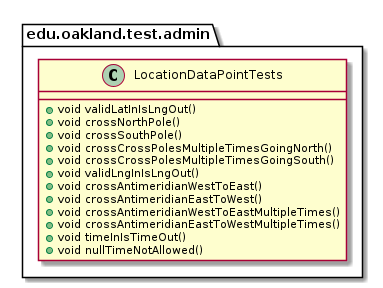

The diagram above was rendered by PlantUML. Its source (embedded in the PNG):
@startuml LocationDataPointTests

package edu.oakland.test.admin {
    class LocationDataPointTests {
        + void validLatInIsLngOut()
        + void crossNorthPole()
        + void crossSouthPole()
        + void crossCrossPolesMultipleTimesGoingNorth()
        + void crossCrossPolesMultipleTimesGoingSouth()
        + void validLngInIsLngOut()
        + void crossAntimeridianWestToEast()
        + void crossAntimeridianEastToWest()
        + void crossAntimeridianWestToEastMultipleTimes()
        + void crossAntimeridianEastToWestMultipleTimes()
        + void timeInIsTimeOut()
        + void nullTimeNotAllowed()
    }
}

@enduml